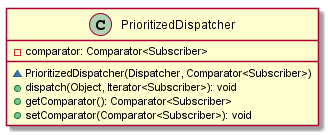

The diagram above was rendered by PlantUML. Its source (embedded in the PNG):
@startuml

    class PrioritizedDispatcher {
        -comparator: Comparator<Subscriber>
        ~PrioritizedDispatcher(Dispatcher, Comparator<Subscriber>)
        +dispatch(Object, Iterator<Subscriber>): void
        +getComparator(): Comparator<Subscriber>
        +setComparator(Comparator<Subscriber>): void
    }

@enduml